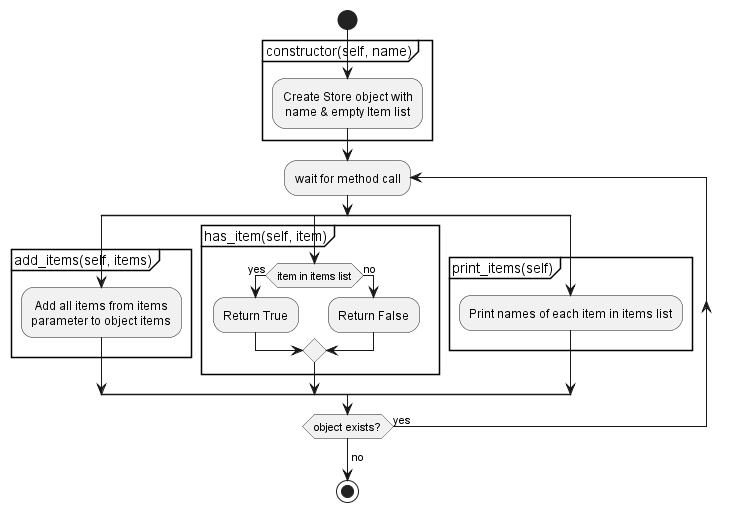

The diagram above was rendered by PlantUML. Its source (embedded in the PNG):
@startuml Store
'"Store" class functionality
skinparam defaultTextAlignment center
start
partition "constructor(self, name)" {
    :Create Store object with 
    name & empty Item list;
}
repeat :wait for method call;
  split
  partition "add_items(self, items)" {
    :Add all items from items 
    parameter to object items;
  }
  split again
  partition "has_item(self, item)" {
    if (item in items list) then (yes)
      :Return True;
    else (no)
      :Return False;
    endif
  }
  split again
  partition "print_items(self)" {
    :Print names of each item in items list;
  }
  end split
repeat while (object exists?) is (yes)
->no;
stop
@enduml